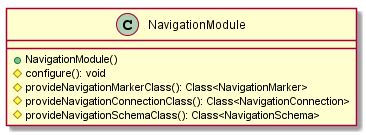

The diagram above was rendered by PlantUML. Its source (embedded in the PNG):
@startuml

    class NavigationModule {
        +NavigationModule()
        #configure(): void
        #provideNavigationMarkerClass(): Class<NavigationMarker>
        #provideNavigationConnectionClass(): Class<NavigationConnection>
        #provideNavigationSchemaClass(): Class<NavigationSchema>
    }

@enduml